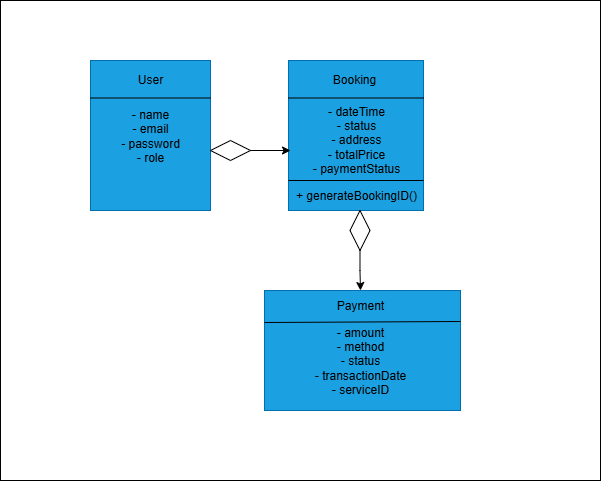

The diagram above was exported from draw.io. Its source (the exported page's mxGraphModel, read from the mxfile embedded in the PNG):
<mxGraphModel dx="901" dy="569" grid="1" gridSize="10" guides="1" tooltips="1" connect="1" arrows="1" fold="1" page="1" pageScale="1" pageWidth="850" pageHeight="1100" math="0" shadow="0">
  <root>
    <mxCell id="0" />
    <mxCell id="1" parent="0" />
    <mxCell id="0HEXcKfXBH4coDpP_RJS-46" value="" style="rounded=0;whiteSpace=wrap;html=1;strokeColor=light-dark(#000000,#FFFFFF);" vertex="1" parent="1">
      <mxGeometry x="70" y="30" width="600" height="480" as="geometry" />
    </mxCell>
    <mxCell id="0HEXcKfXBH4coDpP_RJS-1" value="" style="rounded=0;whiteSpace=wrap;html=1;fillColor=#1ba1e2;fontColor=#ffffff;strokeColor=#006EAF;" vertex="1" parent="1">
      <mxGeometry x="160" y="90" width="120" height="150" as="geometry" />
    </mxCell>
    <mxCell id="0HEXcKfXBH4coDpP_RJS-2" value="" style="endArrow=none;html=1;rounded=0;exitX=0;exitY=0.25;exitDx=0;exitDy=0;entryX=1;entryY=0.25;entryDx=0;entryDy=0;strokeColor=light-dark(#000000,#FFFFFF);" edge="1" parent="1" source="0HEXcKfXBH4coDpP_RJS-1" target="0HEXcKfXBH4coDpP_RJS-1">
      <mxGeometry width="50" height="50" relative="1" as="geometry">
        <mxPoint x="380" y="260" as="sourcePoint" />
        <mxPoint x="430" y="210" as="targetPoint" />
      </mxGeometry>
    </mxCell>
    <mxCell id="0HEXcKfXBH4coDpP_RJS-3" value="User" style="text;html=1;align=center;verticalAlign=middle;whiteSpace=wrap;rounded=0;" vertex="1" parent="1">
      <mxGeometry x="190" y="94" width="60" height="30" as="geometry" />
    </mxCell>
    <mxCell id="0HEXcKfXBH4coDpP_RJS-5" value="" style="rounded=0;whiteSpace=wrap;html=1;fillColor=#1ba1e2;fontColor=#ffffff;strokeColor=#006EAF;" vertex="1" parent="1">
      <mxGeometry x="358" y="90" width="135" height="150" as="geometry" />
    </mxCell>
    <mxCell id="0HEXcKfXBH4coDpP_RJS-6" value="" style="endArrow=none;html=1;rounded=0;exitX=0;exitY=0.25;exitDx=0;exitDy=0;entryX=1;entryY=0.25;entryDx=0;entryDy=0;strokeColor=light-dark(#000000,#FFFFFF);" edge="1" parent="1" source="0HEXcKfXBH4coDpP_RJS-5" target="0HEXcKfXBH4coDpP_RJS-5">
      <mxGeometry width="50" height="50" relative="1" as="geometry">
        <mxPoint x="578" y="260" as="sourcePoint" />
        <mxPoint x="628" y="210" as="targetPoint" />
      </mxGeometry>
    </mxCell>
    <mxCell id="0HEXcKfXBH4coDpP_RJS-7" value="Booking" style="text;html=1;align=center;verticalAlign=middle;whiteSpace=wrap;rounded=0;" vertex="1" parent="1">
      <mxGeometry x="394" y="94" width="60" height="30" as="geometry" />
    </mxCell>
    <mxCell id="0HEXcKfXBH4coDpP_RJS-8" value="+ generateBookingID()&lt;div&gt;&lt;br&gt;&lt;/div&gt;&lt;div&gt;&lt;br&gt;&lt;/div&gt;" style="text;html=1;align=center;verticalAlign=middle;whiteSpace=wrap;rounded=0;" vertex="1" parent="1">
      <mxGeometry x="360.5" y="237" width="130" height="3" as="geometry" />
    </mxCell>
    <mxCell id="0HEXcKfXBH4coDpP_RJS-9" value="" style="shape=rhombus;perimeter=rhombusPerimeter;whiteSpace=wrap;html=1;align=center;fillColor=none;" vertex="1" parent="1">
      <mxGeometry x="280" y="170" width="40" height="20" as="geometry" />
    </mxCell>
    <mxCell id="0HEXcKfXBH4coDpP_RJS-10" value="" style="endArrow=classic;html=1;rounded=0;exitX=1;exitY=0.5;exitDx=0;exitDy=0;entryX=0.015;entryY=0.6;entryDx=0;entryDy=0;entryPerimeter=0;" edge="1" parent="1" source="0HEXcKfXBH4coDpP_RJS-9" target="0HEXcKfXBH4coDpP_RJS-5">
      <mxGeometry width="50" height="50" relative="1" as="geometry">
        <mxPoint x="300" y="230" as="sourcePoint" />
        <mxPoint x="350" y="180" as="targetPoint" />
      </mxGeometry>
    </mxCell>
    <mxCell id="0HEXcKfXBH4coDpP_RJS-27" value="" style="rounded=0;whiteSpace=wrap;html=1;fillColor=#1ba1e2;fontColor=#ffffff;strokeColor=#006EAF;" vertex="1" parent="1">
      <mxGeometry x="334" y="320" width="196" height="120" as="geometry" />
    </mxCell>
    <mxCell id="0HEXcKfXBH4coDpP_RJS-28" value="" style="endArrow=none;html=1;rounded=0;exitX=0;exitY=0.25;exitDx=0;exitDy=0;strokeColor=light-dark(#000000,#FFFFFF);" edge="1" parent="1">
      <mxGeometry width="50" height="50" relative="1" as="geometry">
        <mxPoint x="334.0000000000001" y="352" as="sourcePoint" />
        <mxPoint x="530" y="351" as="targetPoint" />
      </mxGeometry>
    </mxCell>
    <mxCell id="0HEXcKfXBH4coDpP_RJS-29" value="Payment" style="text;html=1;align=center;verticalAlign=middle;whiteSpace=wrap;rounded=0;" vertex="1" parent="1">
      <mxGeometry x="400" y="320" width="60" height="30" as="geometry" />
    </mxCell>
    <mxCell id="0HEXcKfXBH4coDpP_RJS-31" value="&lt;div&gt;- name&lt;/div&gt;&lt;div&gt;- email&lt;/div&gt;&lt;div&gt;- password&lt;/div&gt;&lt;div&gt;- role&lt;/div&gt;" style="text;html=1;align=center;verticalAlign=middle;whiteSpace=wrap;rounded=0;" vertex="1" parent="1">
      <mxGeometry x="184.5" y="125" width="70" height="80" as="geometry" />
    </mxCell>
    <mxCell id="0HEXcKfXBH4coDpP_RJS-33" value="&lt;div&gt;- dateTime&lt;/div&gt;&lt;div&gt;- status&lt;/div&gt;&lt;div&gt;- address&lt;/div&gt;&lt;div&gt;- totalPrice&lt;/div&gt;&lt;div&gt;- paymentStatus&lt;/div&gt;" style="text;html=1;align=center;verticalAlign=middle;whiteSpace=wrap;rounded=0;" vertex="1" parent="1">
      <mxGeometry x="372.5" y="124" width="106" height="90" as="geometry" />
    </mxCell>
    <mxCell id="0HEXcKfXBH4coDpP_RJS-34" value="" style="endArrow=none;html=1;rounded=0;exitX=0;exitY=0.25;exitDx=0;exitDy=0;entryX=1;entryY=0.25;entryDx=0;entryDy=0;strokeColor=light-dark(#000000,#FFFFFF);" edge="1" parent="1">
      <mxGeometry width="50" height="50" relative="1" as="geometry">
        <mxPoint x="358" y="210" as="sourcePoint" />
        <mxPoint x="493" y="210" as="targetPoint" />
      </mxGeometry>
    </mxCell>
    <mxCell id="0HEXcKfXBH4coDpP_RJS-37" value="&lt;div&gt;- amount&lt;/div&gt;&lt;div&gt;- method&lt;/div&gt;&lt;div&gt;- status&lt;/div&gt;&lt;div&gt;- transactionDate&lt;/div&gt;&lt;div&gt;- serviceID&lt;/div&gt;" style="text;html=1;align=center;verticalAlign=middle;whiteSpace=wrap;rounded=0;" vertex="1" parent="1">
      <mxGeometry x="375" y="350" width="110" height="80" as="geometry" />
    </mxCell>
    <mxCell id="0HEXcKfXBH4coDpP_RJS-45" style="edgeStyle=orthogonalEdgeStyle;rounded=0;orthogonalLoop=1;jettySize=auto;html=1;exitX=1;exitY=0.5;exitDx=0;exitDy=0;entryX=0.5;entryY=0;entryDx=0;entryDy=0;" edge="1" parent="1" source="0HEXcKfXBH4coDpP_RJS-40" target="0HEXcKfXBH4coDpP_RJS-29">
      <mxGeometry relative="1" as="geometry" />
    </mxCell>
    <mxCell id="0HEXcKfXBH4coDpP_RJS-40" value="" style="shape=rhombus;perimeter=rhombusPerimeter;whiteSpace=wrap;html=1;align=center;fillColor=none;rotation=90;" vertex="1" parent="1">
      <mxGeometry x="409.5" y="250" width="40" height="20" as="geometry" />
    </mxCell>
  </root>
</mxGraphModel>